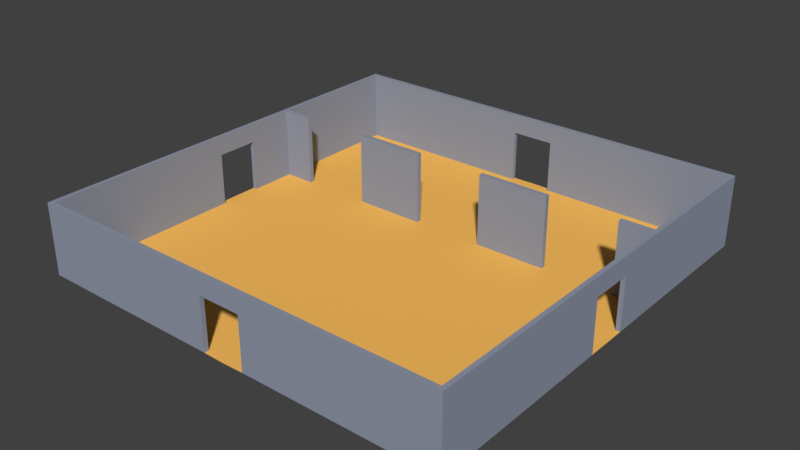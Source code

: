 # Source: room05.blend  (saved by Blender 2.78.0; exported with 4.5.12 LTS)
import bpy
from mathutils import Matrix  # noqa: F401  (used for matrix-valued properties, if any)

bpy.ops.wm.read_factory_settings(use_empty=True)
scene = bpy.context.scene
scene.name = 'Scene'

# ---- collections
col_collection_1 = bpy.data.collections.new('Collection 1'); scene.collection.children.link(col_collection_1)

# ---- materials (node trees are filled in below, after node groups)
mat_floormaterial01 = bpy.data.materials.new('floorMaterial01')
mat_floormaterial01.alpha_threshold = 0.0
mat_floormaterial01.use_transparent_shadow = False
mat_floormaterial01.diffuse_color = (1.0, 0.5326, 0.1177, 1.0)
mat_floormaterial01.roughness = 0.5
mat_floormaterial01.specular_intensity = 0.1354
mat_wallmaterial01 = bpy.data.materials.new('wallMaterial01')
mat_wallmaterial01.alpha_threshold = 0.0
mat_wallmaterial01.use_transparent_shadow = False
mat_wallmaterial01.diffuse_color = (0.2854, 0.3197, 0.4036, 1.0)
mat_wallmaterial01.roughness = 0.5
mat_wallmaterial01.specular_intensity = 0.3229

# ---- material node trees

# ---- world
world_world = bpy.data.worlds.new('World'); scene.world = world_world
world_world.color = (0.05088, 0.05088, 0.05088)
world_world.use_sun_shadow = False
world_world.sun_shadow_jitter_overblur = 0.0
world_world.cycles.sampling_method = 'MANUAL'

# ---- meshes
me_plane = bpy.data.meshes.new('Plane')
me_plane.from_pydata([(7.5, 2.9, 0.0), (7.5, 2.9, 3.0), (7.5, 3.1, 0.0), (7.5, 3.1, 3.0), (8.82, 2.9, 0.0), (8.82, 2.9, 3.0), (8.82, 3.1, 0.0), (8.82, 3.1, 3.0), (-8.82, 2.9, 0.0), (-8.82, 2.9, 3.0), (-8.82, 3.1, 0.0), (-8.82, 3.1, 3.0), (-7.5, 2.9, 0.0), (-7.5, 2.9, 3.0), (-7.5, 3.1, 0.0), (-7.5, 3.1, 3.0), (-4.5, 2.9, 0.0), (-4.5, 2.9, 3.0), (-4.5, 3.1, 0.0), (-4.5, 3.1, 3.0), (-1.5, 2.9, 0.0), (-1.5, 2.9, 3.0), (-1.5, 3.1, 0.0), (-1.5, 3.1, 3.0), (1.5, 2.9, 0.0), (1.5, 2.9, 3.0), (1.5, 3.1, 0.0), (1.5, 3.1, 3.0), (4.5, 2.9, 0.0), (4.5, 2.9, 3.0), (4.5, 3.1, 0.0), (4.5, 3.1, 3.0), (-0.9, -8.82, 2.2), (-0.9, -9.0, 2.2), (-9.0, -9.0, 0.0), (-9.0, -1.5, 0.0), (-9.0, -3.0, 0.0), (-9.0, -4.5, 0.0), (-9.0, -6.0, 0.0), (-9.0, -7.5, 0.0), (-7.5, -9.0, 0.0), (-6.0, -9.0, 0.0), (-4.5, -9.0, 0.0), (-3.0, -9.0, 0.0), (-1.5, -9.0, 0.0), (-7.5, -7.5, 0.0), (-7.5, -6.0, 0.0), (-7.5, -4.5, 0.0), (-7.5, -3.0, 0.0), (-7.5, -1.5, 0.0), (-6.0, -7.5, 0.0), (-6.0, -6.0, 0.0), (-6.0, -4.5, 0.0), (-6.0, -3.0, 0.0), (-6.0, -1.5, 0.0), (-4.5, -7.5, 0.0), (-4.5, -6.0, 0.0), (-4.5, -4.5, 0.0), (-4.5, -3.0, 0.0), (-4.5, -1.5, 0.0), (-3.0, -7.5, 0.0), (-3.0, -6.0, 0.0), (-3.0, -4.5, 0.0), (-3.0, -3.0, 0.0), (-3.0, -1.5, 0.0), (-1.5, -7.5, 0.0), (-1.5, -6.0, 0.0), (-1.5, -4.5, 0.0), (-1.5, -3.0, 0.0), (-1.5, -1.5, 0.0), (-8.82, -7.5, 0.0), (-8.82, -8.82, 0.0), (-8.82, -1.5, 0.0), (-8.82, -3.0, 0.0), (-8.82, -4.5, 0.0), (-8.82, -6.0, 0.0), (-7.5, -8.82, 0.0), (-6.0, -8.82, 0.0), (-4.5, -8.82, 0.0), (-3.0, -8.82, 0.0), (-1.5, -8.82, 0.0), (-8.82, -7.5, 3.0), (-8.82, -8.82, 3.0), (-8.82, -1.5, 3.0), (-8.82, -3.0, 3.0), (-8.82, -4.5, 3.0), (-8.82, -6.0, 3.0), (-7.5, -8.82, 3.0), (-6.0, -8.82, 3.0), (-4.5, -8.82, 3.0), (-3.0, -8.82, 3.0), (-1.5, -8.82, 3.0), (-9.0, -7.5, 3.0), (-9.0, -9.0, 3.0), (-9.0, -1.5, 3.0), (-9.0, -3.0, 3.0), (-9.0, -4.5, 3.0), (-9.0, -6.0, 3.0), (-7.5, -9.0, 3.0), (-6.0, -9.0, 3.0), (-4.5, -9.0, 3.0), (-3.0, -9.0, 3.0), (-1.5, -9.0, 3.0), (-8.82, -0.9, 0.0), (-9.0, -0.9, 0.0), (-8.82, -0.9, 2.2), (-9.0, -0.9, 2.2), (-0.9, -9.0, 0.0), (-0.9, -8.82, 0.0), (0.9, -8.82, 2.2), (0.9, -9.0, 2.2), (0.0, -9.02, 0.0), (9.0, -9.0, 0.0), (9.0, -1.5, 0.0), (9.0, -3.0, 0.0), (9.0, -4.5, 0.0), (9.0, -6.0, 0.0), (9.0, -7.5, 0.0), (7.5, -9.0, 0.0), (6.0, -9.0, 0.0), (4.5, -9.0, 0.0), (3.0, -9.0, 0.0), (1.5, -9.0, 0.0), (7.5, -7.5, 0.0), (7.5, -6.0, 0.0), (7.5, -4.5, 0.0), (7.5, -3.0, 0.0), (7.5, -1.5, 0.0), (6.0, -7.5, 0.0), (6.0, -6.0, 0.0), (6.0, -4.5, 0.0), (6.0, -3.0, 0.0), (6.0, -1.5, 0.0), (4.5, -7.5, 0.0), (4.5, -6.0, 0.0), (4.5, -4.5, 0.0), (4.5, -3.0, 0.0), (4.5, -1.5, 0.0), (3.0, -7.5, 0.0), (3.0, -6.0, 0.0), (3.0, -4.5, 0.0), (3.0, -3.0, 0.0), (3.0, -1.5, 0.0), (1.5, -7.5, 0.0), (1.5, -6.0, 0.0), (1.5, -4.5, 0.0), (1.5, -3.0, 0.0), (1.5, -1.5, 0.0), (8.82, -7.5, 0.0), (8.82, -8.82, 0.0), (8.82, -1.5, 0.0), (8.82, -3.0, 0.0), (8.82, -4.5, 0.0), (8.82, -6.0, 0.0), (7.5, -8.82, 0.0), (6.0, -8.82, 0.0), (4.5, -8.82, 0.0), (3.0, -8.82, 0.0), (1.5, -8.82, 0.0), (8.82, -7.5, 3.0), (8.82, -8.82, 3.0), (8.82, -1.5, 3.0), (8.82, -3.0, 3.0), (8.82, -4.5, 3.0), (8.82, -6.0, 3.0), (7.5, -8.82, 3.0), (6.0, -8.82, 3.0), (4.5, -8.82, 3.0), (3.0, -8.82, 3.0), (1.5, -8.82, 3.0), (9.0, -7.5, 3.0), (9.0, -9.0, 3.0), (9.0, -1.5, 3.0), (9.0, -3.0, 3.0), (9.0, -4.5, 3.0), (9.0, -6.0, 3.0), (7.5, -9.0, 3.0), (6.0, -9.0, 3.0), (4.5, -9.0, 3.0), (3.0, -9.0, 3.0), (1.5, -9.0, 3.0), (0.0, -7.5, 0.0), (0.0, -6.0, 0.0), (0.0, -4.5, 0.0), (0.0, -3.0, 0.0), (0.0, -1.5, 0.0), (0.0, -8.82, 3.0), (0.0, -9.0, 3.0), (8.82, -0.9, 0.0), (9.0, -0.9, 0.0), (8.82, -0.9, 2.2), (9.0, -0.9, 2.2), (0.9, -9.0, 0.0), (0.9, -8.82, 0.0), (0.0, -9.0, 2.2), (0.0, -8.82, 2.2), (-0.9, 8.82, 2.2), (-0.9, 9.0, 2.2), (-9.0, 9.0, 0.0), (-9.0, 1.5, 0.0), (-9.0, 3.0, 0.0), (-9.0, 4.5, 0.0), (-9.0, 6.0, 0.0), (-9.0, 7.5, 0.0), (-7.5, 9.0, 0.0), (-6.0, 9.0, 0.0), (-4.5, 9.0, 0.0), (-3.0, 9.0, 0.0), (-1.5, 9.0, 0.0), (-7.5, 7.5, 0.0), (-7.5, 6.0, 0.0), (-7.5, 4.5, 0.0), (-7.5, 3.0, 0.0), (-7.5, 1.5, 0.0), (-6.0, 7.5, 0.0), (-6.0, 6.0, 0.0), (-6.0, 4.5, 0.0), (-6.0, 3.0, 0.0), (-6.0, 1.5, 0.0), (-4.5, 7.5, 0.0), (-4.5, 6.0, 0.0), (-4.5, 4.5, 0.0), (-4.5, 3.0, 0.0), (-4.5, 1.5, 0.0), (-3.0, 7.5, 0.0), (-3.0, 6.0, 0.0), (-3.0, 4.5, 0.0), (-3.0, 3.0, 0.0), (-3.0, 1.5, 0.0), (-1.5, 7.5, 0.0), (-1.5, 6.0, 0.0), (-1.5, 4.5, 0.0), (-1.5, 3.0, 0.0), (-1.5, 1.5, 0.0), (-8.82, 7.5, 0.0), (-8.82, 8.82, 0.0), (-8.82, 1.5, 0.0), (-8.82, 3.0, 0.0), (-8.82, 4.5, 0.0), (-8.82, 6.0, 0.0), (-7.5, 8.82, 0.0), (-6.0, 8.82, 0.0), (-4.5, 8.82, 0.0), (-3.0, 8.82, 0.0), (-1.5, 8.82, 0.0), (-8.82, 7.5, 3.0), (-8.82, 8.82, 3.0), (-8.82, 0.0, 3.0), (-8.82, 1.5, 3.0), (-8.82, 3.0, 3.0), (-8.82, 4.5, 3.0), (-8.82, 6.0, 3.0), (-7.5, 8.82, 3.0), (-6.0, 8.82, 3.0), (-4.5, 8.82, 3.0), (-3.0, 8.82, 3.0), (-1.5, 8.82, 3.0), (-9.0, 7.5, 3.0), (-9.0, 9.0, 3.0), (-9.0, 0.0, 3.0), (-9.0, 1.5, 3.0), (-9.0, 3.0, 3.0), (-9.0, 4.5, 3.0), (-9.0, 6.0, 3.0), (-7.5, 9.0, 3.0), (-6.0, 9.0, 3.0), (-4.5, 9.0, 3.0), (-3.0, 9.0, 3.0), (-1.5, 9.0, 3.0), (-7.5, 0.0, 0.0), (-8.82, 0.0, 0.0), (-6.0, 0.0, 0.0), (-4.5, 0.0, 0.0), (-3.0, 0.0, 0.0), (-1.5, 0.0, 0.0), (-9.0, 0.0, 0.0), (-9.0, 0.0, 2.2), (-8.82, 0.9, 0.0), (-9.0, 0.9, 0.0), (-8.82, 0.9, 2.2), (-9.0, 0.9, 2.2), (-8.82, 0.0, 2.2), (-0.9, 9.0, 0.0), (-0.9, 8.82, 0.0), (0.9, 8.82, 2.2), (0.9, 9.0, 2.2), (0.0, 9.02, 0.0), (9.0, 9.0, 0.0), (9.0, 1.5, 0.0), (9.0, 3.0, 0.0), (9.0, 4.5, 0.0), (9.0, 6.0, 0.0), (9.0, 7.5, 0.0), (7.5, 9.0, 0.0), (6.0, 9.0, 0.0), (4.5, 9.0, 0.0), (3.0, 9.0, 0.0), (1.5, 9.0, 0.0), (7.5, 7.5, 0.0), (7.5, 6.0, 0.0), (7.5, 4.5, 0.0), (7.5, 3.0, 0.0), (7.5, 1.5, 0.0), (6.0, 7.5, 0.0), (6.0, 6.0, 0.0), (6.0, 4.5, 0.0), (6.0, 3.0, 0.0), (6.0, 1.5, 0.0), (4.5, 7.5, 0.0), (4.5, 6.0, 0.0), (4.5, 4.5, 0.0), (4.5, 3.0, 0.0), (4.5, 1.5, 0.0), (3.0, 7.5, 0.0), (3.0, 6.0, 0.0), (3.0, 4.5, 0.0), (3.0, 3.0, 0.0), (3.0, 1.5, 0.0), (1.5, 7.5, 0.0), (1.5, 6.0, 0.0), (1.5, 4.5, 0.0), (1.5, 3.0, 0.0), (1.5, 1.5, 0.0), (8.82, 7.5, 0.0), (8.82, 8.82, 0.0), (8.82, 1.5, 0.0), (8.82, 3.0, 0.0), (8.82, 4.5, 0.0), (8.82, 6.0, 0.0), (7.5, 8.82, 0.0), (6.0, 8.82, 0.0), (4.5, 8.82, 0.0), (3.0, 8.82, 0.0), (1.5, 8.82, 0.0), (8.82, 7.5, 3.0), (8.82, 8.82, 3.0), (8.82, 0.0, 3.0), (8.82, 1.5, 3.0), (8.82, 3.0, 3.0), (8.82, 4.5, 3.0), (8.82, 6.0, 3.0), (7.5, 8.82, 3.0), (6.0, 8.82, 3.0), (4.5, 8.82, 3.0), (3.0, 8.82, 3.0), (1.5, 8.82, 3.0), (9.0, 7.5, 3.0), (9.0, 9.0, 3.0), (9.0, 0.0, 3.0), (9.0, 1.5, 3.0), (9.0, 3.0, 3.0), (9.0, 4.5, 3.0), (9.0, 6.0, 3.0), (7.5, 9.0, 3.0), (6.0, 9.0, 3.0), (4.5, 9.0, 3.0), (3.0, 9.0, 3.0), (1.5, 9.0, 3.0), (0.0, 7.5, 0.0), (0.0, 6.0, 0.0), (0.0, 4.5, 0.0), (0.0, 3.0, 0.0), (0.0, 1.5, 0.0), (0.0, 0.0, 0.0), (7.5, 0.0, 0.0), (8.82, 0.0, 0.0), (6.0, 0.0, 0.0), (4.5, 0.0, 0.0), (3.0, 0.0, 0.0), (1.5, 0.0, 0.0), (0.0, 8.82, 3.0), (0.0, 9.0, 3.0), (9.0, 0.0, 0.0), (9.0, 0.0, 2.2), (8.82, 0.9, 0.0), (9.0, 0.9, 0.0), (8.82, 0.9, 2.2), (9.0, 0.9, 2.2), (8.82, 0.0, 2.2), (0.9, 9.0, 0.0), (0.9, 8.82, 0.0), (0.0, 9.0, 2.2), (0.0, 8.82, 2.2)], [], [(0, 1, 3, 2), (2, 3, 7, 6), (6, 7, 5, 4), (4, 5, 1, 0), (2, 6, 4, 0), (7, 3, 1, 5), (8, 9, 11, 10), (10, 11, 15, 14), (14, 15, 13, 12), (12, 13, 9, 8), (10, 14, 12, 8), (15, 11, 9, 13), (16, 17, 19, 18), (18, 19, 23, 22), (22, 23, 21, 20), (20, 21, 17, 16), (18, 22, 20, 16), (23, 19, 17, 21), (24, 25, 27, 26), (26, 27, 31, 30), (30, 31, 29, 28), (28, 29, 25, 24), (26, 30, 28, 24), (31, 27, 25, 29), (71, 76, 45, 70), (70, 45, 46, 75), (75, 46, 47, 74), (74, 47, 48, 73), (73, 48, 49, 72), (72, 49, 269, 103), (76, 77, 50, 45), (45, 50, 51, 46), (46, 51, 52, 47), (47, 52, 53, 48), (48, 53, 54, 49), (49, 54, 271, 269), (77, 78, 55, 50), (50, 55, 56, 51), (51, 56, 57, 52), (52, 57, 58, 53), (53, 58, 59, 54), (54, 59, 272, 271), (78, 79, 60, 55), (55, 60, 61, 56), (56, 61, 62, 57), (57, 62, 63, 58), (58, 63, 64, 59), (59, 64, 273, 272), (79, 80, 65, 60), (60, 65, 66, 61), (61, 66, 67, 62), (62, 67, 68, 63), (63, 68, 69, 64), (64, 69, 274, 273), (80, 108, 181, 65), (65, 181, 182, 66), (66, 182, 183, 67), (67, 183, 184, 68), (68, 184, 185, 69), (69, 185, 363, 274), (71, 70, 81, 82), (39, 34, 93, 92), (80, 79, 90, 91), (79, 78, 89, 90), (44, 107, 33, 102), (78, 77, 88, 89), (82, 81, 92, 93), (83, 247, 259, 94), (84, 83, 94, 95), (85, 84, 95, 96), (86, 85, 96, 97), (81, 86, 97, 92), (87, 82, 93, 98), (88, 87, 98, 99), (89, 88, 99, 100), (90, 89, 100, 101), (91, 90, 101, 102), (186, 91, 102, 187), (72, 103, 105, 83), (35, 36, 95, 94), (36, 37, 96, 95), (37, 38, 97, 96), (73, 72, 83, 84), (38, 39, 92, 97), (74, 73, 84, 85), (34, 40, 98, 93), (75, 74, 85, 86), (40, 41, 99, 98), (70, 75, 86, 81), (41, 42, 100, 99), (76, 71, 82, 87), (42, 43, 101, 100), (77, 76, 87, 88), (43, 44, 102, 101), (195, 32, 91, 186), (105, 106, 276, 281), (35, 94, 106, 104), (106, 94, 259, 276), (105, 281, 247, 83), (105, 103, 104, 106), (108, 32, 33, 107), (194, 33, 32, 195), (103, 269, 270, 275, 104), (91, 32, 108, 80), (102, 33, 194, 187), (111, 181, 108, 107), (149, 148, 123, 154), (148, 153, 124, 123), (153, 152, 125, 124), (152, 151, 126, 125), (151, 150, 127, 126), (150, 188, 364, 127), (154, 123, 128, 155), (123, 124, 129, 128), (124, 125, 130, 129), (125, 126, 131, 130), (126, 127, 132, 131), (127, 364, 366, 132), (155, 128, 133, 156), (128, 129, 134, 133), (129, 130, 135, 134), (130, 131, 136, 135), (131, 132, 137, 136), (132, 366, 367, 137), (156, 133, 138, 157), (133, 134, 139, 138), (134, 135, 140, 139), (135, 136, 141, 140), (136, 137, 142, 141), (137, 367, 368, 142), (157, 138, 143, 158), (138, 139, 144, 143), (139, 140, 145, 144), (140, 141, 146, 145), (141, 142, 147, 146), (142, 368, 369, 147), (158, 143, 181, 193), (143, 144, 182, 181), (144, 145, 183, 182), (145, 146, 184, 183), (146, 147, 185, 184), (147, 369, 363, 185), (149, 160, 159, 148), (117, 170, 171, 112), (158, 169, 168, 157), (157, 168, 167, 156), (122, 180, 110, 192), (156, 167, 166, 155), (160, 171, 170, 159), (161, 172, 348, 336), (162, 173, 172, 161), (163, 174, 173, 162), (164, 175, 174, 163), (159, 170, 175, 164), (165, 176, 171, 160), (166, 177, 176, 165), (167, 178, 177, 166), (168, 179, 178, 167), (169, 180, 179, 168), (186, 187, 180, 169), (150, 161, 190, 188), (113, 172, 173, 114), (114, 173, 174, 115), (115, 174, 175, 116), (151, 162, 161, 150), (116, 175, 170, 117), (152, 163, 162, 151), (112, 171, 176, 118), (153, 164, 163, 152), (118, 176, 177, 119), (148, 159, 164, 153), (119, 177, 178, 120), (154, 165, 160, 149), (120, 178, 179, 121), (155, 166, 165, 154), (121, 179, 180, 122), (195, 186, 169, 109), (190, 378, 373, 191), (113, 189, 191, 172), (191, 373, 348, 172), (190, 161, 336, 378), (190, 191, 189, 188), (193, 192, 110, 109), (194, 195, 109, 110), (188, 189, 372, 365, 364), (169, 158, 193, 109), (180, 187, 194, 110), (111, 192, 193, 181), (235, 234, 209, 240), (234, 239, 210, 209), (239, 238, 211, 210), (238, 237, 212, 211), (237, 236, 213, 212), (236, 277, 269, 213), (240, 209, 214, 241), (209, 210, 215, 214), (210, 211, 216, 215), (211, 212, 217, 216), (212, 213, 218, 217), (213, 269, 271, 218), (241, 214, 219, 242), (214, 215, 220, 219), (215, 216, 221, 220), (216, 217, 222, 221), (217, 218, 223, 222), (218, 271, 272, 223), (242, 219, 224, 243), (219, 220, 225, 224), (220, 221, 226, 225), (221, 222, 227, 226), (222, 223, 228, 227), (223, 272, 273, 228), (243, 224, 229, 244), (224, 225, 230, 229), (225, 226, 231, 230), (226, 227, 232, 231), (227, 228, 233, 232), (228, 273, 274, 233), (244, 229, 358, 283), (229, 230, 359, 358), (230, 231, 360, 359), (231, 232, 361, 360), (232, 233, 362, 361), (233, 274, 363, 362), (235, 246, 245, 234), (203, 257, 258, 198), (244, 256, 255, 243), (243, 255, 254, 242), (208, 268, 197, 282), (242, 254, 253, 241), (246, 258, 257, 245), (248, 260, 259, 247), (249, 261, 260, 248), (250, 262, 261, 249), (251, 263, 262, 250), (245, 257, 263, 251), (252, 264, 258, 246), (253, 265, 264, 252), (254, 266, 265, 253), (255, 267, 266, 254), (256, 268, 267, 255), (370, 371, 268, 256), (236, 248, 279, 277), (199, 260, 261, 200), (200, 261, 262, 201), (201, 262, 263, 202), (237, 249, 248, 236), (202, 263, 257, 203), (238, 250, 249, 237), (198, 258, 264, 204), (239, 251, 250, 238), (204, 264, 265, 205), (234, 245, 251, 239), (205, 265, 266, 206), (240, 252, 246, 235), (206, 266, 267, 207), (241, 253, 252, 240), (207, 267, 268, 208), (382, 370, 256, 196), (279, 281, 276, 280), (199, 278, 280, 260), (280, 276, 259, 260), (279, 248, 247, 281), (279, 280, 278, 277), (283, 282, 197, 196), (381, 382, 196, 197), (277, 278, 275, 270, 269), (256, 244, 283, 196), (268, 371, 381, 197), (286, 282, 283, 358), (324, 329, 298, 323), (323, 298, 299, 328), (328, 299, 300, 327), (327, 300, 301, 326), (326, 301, 302, 325), (325, 302, 364, 374), (329, 330, 303, 298), (298, 303, 304, 299), (299, 304, 305, 300), (300, 305, 306, 301), (301, 306, 307, 302), (302, 307, 366, 364), (330, 331, 308, 303), (303, 308, 309, 304), (304, 309, 310, 305), (305, 310, 311, 306), (306, 311, 312, 307), (307, 312, 367, 366), (331, 332, 313, 308), (308, 313, 314, 309), (309, 314, 315, 310), (310, 315, 316, 311), (311, 316, 317, 312), (312, 317, 368, 367), (332, 333, 318, 313), (313, 318, 319, 314), (314, 319, 320, 315), (315, 320, 321, 316), (316, 321, 322, 317), (317, 322, 369, 368), (333, 380, 358, 318), (318, 358, 359, 319), (319, 359, 360, 320), (320, 360, 361, 321), (321, 361, 362, 322), (322, 362, 363, 369), (324, 323, 334, 335), (292, 287, 347, 346), (333, 332, 344, 345), (332, 331, 343, 344), (297, 379, 285, 357), (331, 330, 342, 343), (335, 334, 346, 347), (337, 336, 348, 349), (338, 337, 349, 350), (339, 338, 350, 351), (340, 339, 351, 352), (334, 340, 352, 346), (341, 335, 347, 353), (342, 341, 353, 354), (343, 342, 354, 355), (344, 343, 355, 356), (345, 344, 356, 357), (370, 345, 357, 371), (325, 374, 376, 337), (288, 289, 350, 349), (289, 290, 351, 350), (290, 291, 352, 351), (326, 325, 337, 338), (291, 292, 346, 352), (327, 326, 338, 339), (287, 293, 353, 347), (328, 327, 339, 340), (293, 294, 354, 353), (323, 328, 340, 334), (294, 295, 355, 354), (329, 324, 335, 341), (295, 296, 356, 355), (330, 329, 341, 342), (296, 297, 357, 356), (382, 284, 345, 370), (376, 377, 373, 378), (288, 349, 377, 375), (377, 349, 348, 373), (376, 378, 336, 337), (376, 374, 375, 377), (380, 284, 285, 379), (381, 285, 284, 382), (374, 364, 365, 372, 375), (345, 284, 380, 333), (357, 285, 381, 371), (286, 358, 380, 379)])
me_plane.polygons.foreach_set('material_index', [1, 1, 1, 1, 1, 1, 1, 1, 1, 1, 1, 1, 1, 1, 1, 1, 1, 1, 1, 1, 1, 1, 1, 1, 0, 0, 0, 0, 0, 0, 0, 0, 0, 0, 0, 0, 0, 0, 0, 0, 0, 0, 0, 0, 0, 0, 0, 0, 0, 0, 0, 0, 0, 0, 0, 0, 0, 0, 0, 0, 1, 1, 1, 1, 1, 1, 1, 1, 1, 1, 1, 1, 1, 1, 1, 1, 1, 1, 1, 1, 1, 1, 1, 1, 1, 1, 1, 1, 1, 1, 1, 1, 1, 1, 1, 1, 1, 1, 1, 1, 1, 1, 0, 1, 1, 0, 0, 0, 0, 0, 0, 0, 0, 0, 0, 0, 0, 0, 0, 0, 0, 0, 0, 0, 0, 0, 0, 0, 0, 0, 0, 0, 0, 0, 0, 0, 0, 0, 0, 0, 0, 0, 1, 1, 1, 1, 1, 1, 1, 1, 1, 1, 1, 1, 1, 1, 1, 1, 1, 1, 1, 1, 1, 1, 1, 1, 1, 1, 1, 1, 1, 1, 1, 1, 1, 1, 1, 1, 1, 1, 1, 1, 1, 1, 0, 1, 1, 0, 0, 0, 0, 0, 0, 0, 0, 0, 0, 0, 0, 0, 0, 0, 0, 0, 0, 0, 0, 0, 0, 0, 0, 0, 0, 0, 0, 0, 0, 0, 0, 0, 0, 0, 0, 0, 1, 1, 1, 1, 1, 1, 1, 1, 1, 1, 1, 1, 1, 1, 1, 1, 1, 1, 1, 1, 1, 1, 1, 1, 1, 1, 1, 1, 1, 1, 1, 1, 1, 1, 1, 1, 1, 1, 1, 1, 1, 1, 0, 1, 1, 0, 0, 0, 0, 0, 0, 0, 0, 0, 0, 0, 0, 0, 0, 0, 0, 0, 0, 0, 0, 0, 0, 0, 0, 0, 0, 0, 0, 0, 0, 0, 0, 0, 0, 0, 0, 0, 1, 1, 1, 1, 1, 1, 1, 1, 1, 1, 1, 1, 1, 1, 1, 1, 1, 1, 1, 1, 1, 1, 1, 1, 1, 1, 1, 1, 1, 1, 1, 1, 1, 1, 1, 1, 1, 1, 1, 1, 1, 1, 0, 1, 1, 0])
me_plane.materials.append(mat_floormaterial01)
me_plane.materials.append(mat_wallmaterial01)
me_plane.use_remesh_preserve_volume = False
me_plane.use_remesh_preserve_attributes = False
me_plane.use_mirror_vertex_groups = False
me_plane.update()

# ---- objects
ob_room05 = bpy.data.objects.new('Room05', me_plane)

# ---- transforms, parenting, visibility, modifiers, constraints
ob_room05.location = (0.0, 0.0, 0.0)
ob_room05.lineart.crease_threshold = 0.0

# ---- collection membership
col_collection_1.objects.link(ob_room05)

# ---- scene / render settings (as saved in the file)
scene.frame_start = 1; scene.frame_end = 250; scene.frame_set(1)
scene.render.engine = 'BLENDER_EEVEE_NEXT'
scene.render.resolution_percentage = 50
scene.render.dither_intensity = 0.0
scene.cycles.use_denoising = False
scene.cycles.samples = 128
scene.cycles.sampling_pattern = 'TABULATED_SOBOL'
scene.cycles.light_sampling_threshold = 0.0
scene.cycles.use_adaptive_sampling = False
scene.cycles.use_light_tree = False
scene.cycles.blur_glossy = 0.0
scene.cycles.sample_clamp_indirect = 0.0
scene.view_settings.view_transform = 'Standard'
bpy.context.view_layer.update()

# ---- added for rendering (the .blend has no active camera and no usable light): camera, sun
cam_auto = bpy.data.cameras.new('AutoCamera')
cam_auto.lens = 50.0
cam_auto.sensor_width = 36.0
cam_auto.clip_end = 1000.0
ob_auto_camera = bpy.data.objects.new('AutoCamera', cam_auto)
scene.collection.objects.link(ob_auto_camera)
ob_auto_camera.location = (23.7414, -28.4896, 20.4931)
ob_auto_camera.rotation_euler = (1.09748, -7.21219e-08, 0.694738)
scene.camera = ob_auto_camera
light_auto_sun = bpy.data.lights.new('AutoSun', 'SUN')
light_auto_sun.energy = 3.0
light_auto_sun.angle = 0.0523599
ob_auto_sun = bpy.data.objects.new('AutoSun', light_auto_sun)
scene.collection.objects.link(ob_auto_sun)
ob_auto_sun.rotation_euler = (0.872665, 0.174533, 0.523599)
bpy.context.view_layer.update()

